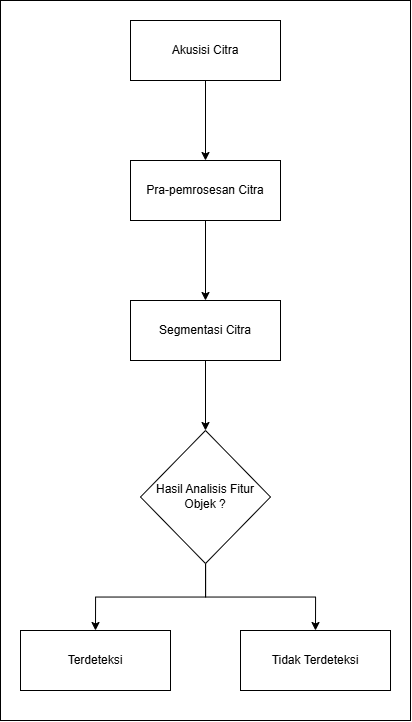

The diagram above was exported from draw.io. Its source (the exported page's mxGraphModel, read from the mxfile embedded in the PNG):
<mxGraphModel dx="1858" dy="1083" grid="1" gridSize="10" guides="1" tooltips="1" connect="1" arrows="1" fold="1" page="1" pageScale="1" pageWidth="2336" pageHeight="1654" math="0" shadow="0">
  <root>
    <mxCell id="0" />
    <mxCell id="1" parent="0" />
    <mxCell id="0VJBD2dYm7z6CWgnvM_V-25" value="" style="rounded=0;whiteSpace=wrap;html=1;" vertex="1" parent="1">
      <mxGeometry x="830" y="210" width="410" height="720" as="geometry" />
    </mxCell>
    <mxCell id="0VJBD2dYm7z6CWgnvM_V-18" value="" style="edgeStyle=orthogonalEdgeStyle;rounded=0;orthogonalLoop=1;jettySize=auto;html=1;" edge="1" parent="1" source="0VJBD2dYm7z6CWgnvM_V-12" target="0VJBD2dYm7z6CWgnvM_V-14">
      <mxGeometry relative="1" as="geometry" />
    </mxCell>
    <mxCell id="0VJBD2dYm7z6CWgnvM_V-12" value="Pra-pemrosesan Citra" style="rounded=0;whiteSpace=wrap;html=1;" vertex="1" parent="1">
      <mxGeometry x="960" y="370" width="150" height="60" as="geometry" />
    </mxCell>
    <mxCell id="0VJBD2dYm7z6CWgnvM_V-17" value="" style="edgeStyle=orthogonalEdgeStyle;rounded=0;orthogonalLoop=1;jettySize=auto;html=1;" edge="1" parent="1" source="0VJBD2dYm7z6CWgnvM_V-13" target="0VJBD2dYm7z6CWgnvM_V-12">
      <mxGeometry relative="1" as="geometry" />
    </mxCell>
    <mxCell id="0VJBD2dYm7z6CWgnvM_V-13" value="Akusisi Citra" style="rounded=0;whiteSpace=wrap;html=1;" vertex="1" parent="1">
      <mxGeometry x="960" y="230" width="150" height="60" as="geometry" />
    </mxCell>
    <mxCell id="0VJBD2dYm7z6CWgnvM_V-24" value="" style="edgeStyle=orthogonalEdgeStyle;rounded=0;orthogonalLoop=1;jettySize=auto;html=1;" edge="1" parent="1" source="0VJBD2dYm7z6CWgnvM_V-14" target="0VJBD2dYm7z6CWgnvM_V-16">
      <mxGeometry relative="1" as="geometry" />
    </mxCell>
    <mxCell id="0VJBD2dYm7z6CWgnvM_V-14" value="Segmentasi Citra" style="rounded=0;whiteSpace=wrap;html=1;" vertex="1" parent="1">
      <mxGeometry x="960" y="510" width="150" height="60" as="geometry" />
    </mxCell>
    <mxCell id="0VJBD2dYm7z6CWgnvM_V-22" style="edgeStyle=orthogonalEdgeStyle;rounded=0;orthogonalLoop=1;jettySize=auto;html=1;entryX=0.5;entryY=0;entryDx=0;entryDy=0;" edge="1" parent="1" source="0VJBD2dYm7z6CWgnvM_V-16" target="0VJBD2dYm7z6CWgnvM_V-20">
      <mxGeometry relative="1" as="geometry" />
    </mxCell>
    <mxCell id="0VJBD2dYm7z6CWgnvM_V-23" style="edgeStyle=orthogonalEdgeStyle;rounded=0;orthogonalLoop=1;jettySize=auto;html=1;entryX=0.5;entryY=0;entryDx=0;entryDy=0;" edge="1" parent="1" source="0VJBD2dYm7z6CWgnvM_V-16" target="0VJBD2dYm7z6CWgnvM_V-21">
      <mxGeometry relative="1" as="geometry" />
    </mxCell>
    <mxCell id="0VJBD2dYm7z6CWgnvM_V-16" value="Hasil Analisis Fitur Objek ?" style="rhombus;whiteSpace=wrap;html=1;" vertex="1" parent="1">
      <mxGeometry x="970" y="640" width="130" height="133" as="geometry" />
    </mxCell>
    <mxCell id="0VJBD2dYm7z6CWgnvM_V-20" value="Terdeteksi" style="rounded=0;whiteSpace=wrap;html=1;" vertex="1" parent="1">
      <mxGeometry x="850" y="840" width="150" height="60" as="geometry" />
    </mxCell>
    <mxCell id="0VJBD2dYm7z6CWgnvM_V-21" value="Tidak Terdeteksi" style="rounded=0;whiteSpace=wrap;html=1;" vertex="1" parent="1">
      <mxGeometry x="1070" y="840" width="150" height="60" as="geometry" />
    </mxCell>
  </root>
</mxGraphModel>